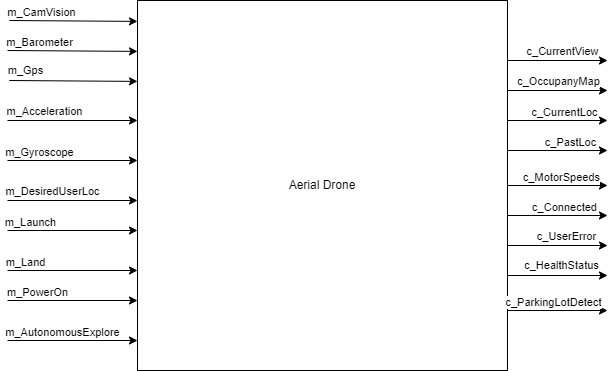

The diagram above was exported from draw.io. Its source (the exported page's mxGraphModel, read from the mxfile embedded in the PNG):
<mxGraphModel dx="950" dy="490" grid="1" gridSize="10" guides="1" tooltips="1" connect="1" arrows="1" fold="1" page="1" pageScale="1" pageWidth="1100" pageHeight="850" math="0" shadow="0">
  <root>
    <mxCell id="0" />
    <mxCell id="1" parent="0" />
    <mxCell id="ZNkXNqHkuBBfVMnFNuBJ-24" style="edgeStyle=none;rounded=0;orthogonalLoop=1;jettySize=auto;html=1;exitX=1;exitY=0.5;exitDx=0;exitDy=0;startArrow=none;startFill=0;endArrow=classic;endFill=1;" parent="1" edge="1">
      <mxGeometry relative="1" as="geometry">
        <mxPoint x="820" y="330" as="targetPoint" />
        <mxPoint x="720" y="330" as="sourcePoint" />
      </mxGeometry>
    </mxCell>
    <mxCell id="ZNkXNqHkuBBfVMnFNuBJ-34" value="c_OccupanyMap" style="edgeLabel;html=1;align=center;verticalAlign=middle;resizable=0;points=[];" parent="ZNkXNqHkuBBfVMnFNuBJ-24" vertex="1" connectable="0">
      <mxGeometry x="-0.2921" y="1" relative="1" as="geometry">
        <mxPoint x="15" y="-8" as="offset" />
      </mxGeometry>
    </mxCell>
    <mxCell id="ZNkXNqHkuBBfVMnFNuBJ-25" style="edgeStyle=none;rounded=0;orthogonalLoop=1;jettySize=auto;html=1;exitX=0;exitY=0.5;exitDx=0;exitDy=0;startArrow=classic;startFill=1;endArrow=none;endFill=0;" parent="1" edge="1">
      <mxGeometry relative="1" as="geometry">
        <mxPoint x="220" y="360" as="targetPoint" />
        <mxPoint x="350" y="360" as="sourcePoint" />
      </mxGeometry>
    </mxCell>
    <mxCell id="ZNkXNqHkuBBfVMnFNuBJ-45" value="m_Acceleration" style="edgeLabel;html=1;align=center;verticalAlign=middle;resizable=0;points=[];" parent="ZNkXNqHkuBBfVMnFNuBJ-25" vertex="1" connectable="0">
      <mxGeometry x="0.088" y="1" relative="1" as="geometry">
        <mxPoint x="-22" y="-10" as="offset" />
      </mxGeometry>
    </mxCell>
    <mxCell id="ZNkXNqHkuBBfVMnFNuBJ-26" style="edgeStyle=none;rounded=0;orthogonalLoop=1;jettySize=auto;html=1;startArrow=classic;startFill=1;endArrow=none;endFill=0;" parent="1" edge="1">
      <mxGeometry relative="1" as="geometry">
        <mxPoint x="220" y="440" as="targetPoint" />
        <mxPoint x="350" y="440" as="sourcePoint" />
      </mxGeometry>
    </mxCell>
    <mxCell id="ZNkXNqHkuBBfVMnFNuBJ-47" value="m_DesiredUserLoc" style="edgeLabel;html=1;align=center;verticalAlign=middle;resizable=0;points=[];" parent="ZNkXNqHkuBBfVMnFNuBJ-26" vertex="1" connectable="0">
      <mxGeometry x="0.5816" y="-2" relative="1" as="geometry">
        <mxPoint x="18" y="-7" as="offset" />
      </mxGeometry>
    </mxCell>
    <mxCell id="ZNkXNqHkuBBfVMnFNuBJ-1" value="Aerial Drone" style="whiteSpace=wrap;html=1;aspect=fixed;" parent="1" vertex="1">
      <mxGeometry x="350" y="240" width="370" height="370" as="geometry" />
    </mxCell>
    <mxCell id="ZNkXNqHkuBBfVMnFNuBJ-14" value="" style="endArrow=classic;html=1;rounded=0;entryX=-0.008;entryY=0.095;entryDx=0;entryDy=0;entryPerimeter=0;" parent="1" edge="1">
      <mxGeometry width="50" height="50" relative="1" as="geometry">
        <mxPoint x="221.76" y="260" as="sourcePoint" />
        <mxPoint x="350" y="260.90000000000003" as="targetPoint" />
      </mxGeometry>
    </mxCell>
    <mxCell id="ZNkXNqHkuBBfVMnFNuBJ-42" value="m_CamVision" style="edgeLabel;html=1;align=center;verticalAlign=middle;resizable=0;points=[];" parent="ZNkXNqHkuBBfVMnFNuBJ-14" vertex="1" connectable="0">
      <mxGeometry x="-0.615" y="1" relative="1" as="geometry">
        <mxPoint x="7" y="-7" as="offset" />
      </mxGeometry>
    </mxCell>
    <mxCell id="ZNkXNqHkuBBfVMnFNuBJ-27" style="edgeStyle=none;rounded=0;orthogonalLoop=1;jettySize=auto;html=1;exitX=0;exitY=0.5;exitDx=0;exitDy=0;startArrow=classic;startFill=1;endArrow=none;endFill=0;" parent="1" edge="1">
      <mxGeometry relative="1" as="geometry">
        <mxPoint x="220" y="400" as="targetPoint" />
        <mxPoint x="350" y="400" as="sourcePoint" />
      </mxGeometry>
    </mxCell>
    <mxCell id="ZNkXNqHkuBBfVMnFNuBJ-46" value="m_Gyroscope" style="edgeLabel;html=1;align=center;verticalAlign=middle;resizable=0;points=[];" parent="ZNkXNqHkuBBfVMnFNuBJ-27" vertex="1" connectable="0">
      <mxGeometry x="0.1714" y="-2" relative="1" as="geometry">
        <mxPoint x="-22" y="-6" as="offset" />
      </mxGeometry>
    </mxCell>
    <mxCell id="ZNkXNqHkuBBfVMnFNuBJ-31" style="edgeStyle=none;rounded=0;orthogonalLoop=1;jettySize=auto;html=1;exitX=1;exitY=0.5;exitDx=0;exitDy=0;startArrow=none;startFill=0;endArrow=classic;endFill=1;" parent="1" edge="1">
      <mxGeometry relative="1" as="geometry">
        <mxPoint x="820" y="360.00000000000006" as="targetPoint" />
        <mxPoint x="720.0000000000001" y="359.99999999999994" as="sourcePoint" />
      </mxGeometry>
    </mxCell>
    <mxCell id="ZNkXNqHkuBBfVMnFNuBJ-35" value="c_CurrentLoc" style="edgeLabel;html=1;align=center;verticalAlign=middle;resizable=0;points=[];" parent="ZNkXNqHkuBBfVMnFNuBJ-31" vertex="1" connectable="0">
      <mxGeometry x="-0.1952" y="1" relative="1" as="geometry">
        <mxPoint x="17" y="-7" as="offset" />
      </mxGeometry>
    </mxCell>
    <mxCell id="ZNkXNqHkuBBfVMnFNuBJ-32" style="edgeStyle=none;rounded=0;orthogonalLoop=1;jettySize=auto;html=1;exitX=1;exitY=0.5;exitDx=0;exitDy=0;startArrow=none;startFill=0;endArrow=classic;endFill=1;" parent="1" edge="1">
      <mxGeometry relative="1" as="geometry">
        <mxPoint x="820" y="300.00000000000006" as="targetPoint" />
        <mxPoint x="720.0000000000001" y="299.99999999999994" as="sourcePoint" />
      </mxGeometry>
    </mxCell>
    <mxCell id="ZNkXNqHkuBBfVMnFNuBJ-33" value="c_CurrentView" style="edgeLabel;html=1;align=center;verticalAlign=middle;resizable=0;points=[];" parent="ZNkXNqHkuBBfVMnFNuBJ-32" vertex="1" connectable="0">
      <mxGeometry x="-0.4012" relative="1" as="geometry">
        <mxPoint x="25" y="-9" as="offset" />
      </mxGeometry>
    </mxCell>
    <mxCell id="ZNkXNqHkuBBfVMnFNuBJ-37" style="edgeStyle=none;rounded=0;orthogonalLoop=1;jettySize=auto;html=1;exitX=1;exitY=0.5;exitDx=0;exitDy=0;startArrow=none;startFill=0;endArrow=classic;endFill=1;" parent="1" edge="1">
      <mxGeometry relative="1" as="geometry">
        <mxPoint x="820" y="390.00000000000006" as="targetPoint" />
        <mxPoint x="720.0000000000001" y="389.99999999999994" as="sourcePoint" />
      </mxGeometry>
    </mxCell>
    <mxCell id="ZNkXNqHkuBBfVMnFNuBJ-38" value="c_PastLoc" style="edgeLabel;html=1;align=center;verticalAlign=middle;resizable=0;points=[];" parent="ZNkXNqHkuBBfVMnFNuBJ-37" vertex="1" connectable="0">
      <mxGeometry x="-0.1952" y="1" relative="1" as="geometry">
        <mxPoint x="23" y="-7" as="offset" />
      </mxGeometry>
    </mxCell>
    <mxCell id="ZNkXNqHkuBBfVMnFNuBJ-43" value="" style="endArrow=classic;html=1;rounded=0;entryX=-0.008;entryY=0.095;entryDx=0;entryDy=0;entryPerimeter=0;" parent="1" edge="1">
      <mxGeometry width="50" height="50" relative="1" as="geometry">
        <mxPoint x="220" y="290" as="sourcePoint" />
        <mxPoint x="350" y="290.9" as="targetPoint" />
      </mxGeometry>
    </mxCell>
    <mxCell id="ZNkXNqHkuBBfVMnFNuBJ-44" value="m_Barometer" style="edgeLabel;html=1;align=center;verticalAlign=middle;resizable=0;points=[];" parent="ZNkXNqHkuBBfVMnFNuBJ-43" vertex="1" connectable="0">
      <mxGeometry x="-0.615" y="1" relative="1" as="geometry">
        <mxPoint x="7" y="-7" as="offset" />
      </mxGeometry>
    </mxCell>
    <mxCell id="2SHSf-4KqtuPt5tdX4WW-1" value="" style="endArrow=classic;html=1;rounded=0;entryX=-0.008;entryY=0.095;entryDx=0;entryDy=0;entryPerimeter=0;" parent="1" edge="1">
      <mxGeometry width="50" height="50" relative="1" as="geometry">
        <mxPoint x="221.75999999999993" y="319.99999999999994" as="sourcePoint" />
        <mxPoint x="350" y="320.9" as="targetPoint" />
      </mxGeometry>
    </mxCell>
    <mxCell id="2SHSf-4KqtuPt5tdX4WW-2" value="m_Gps" style="edgeLabel;html=1;align=center;verticalAlign=middle;resizable=0;points=[];" parent="2SHSf-4KqtuPt5tdX4WW-1" vertex="1" connectable="0">
      <mxGeometry x="-0.615" y="1" relative="1" as="geometry">
        <mxPoint x="-9" y="-9" as="offset" />
      </mxGeometry>
    </mxCell>
    <mxCell id="tGstp75-kUsKBtiElQxC-5" style="edgeStyle=none;rounded=0;orthogonalLoop=1;jettySize=auto;html=1;startArrow=classic;startFill=1;endArrow=none;endFill=0;" edge="1" parent="1">
      <mxGeometry relative="1" as="geometry">
        <mxPoint x="220" y="510" as="targetPoint" />
        <mxPoint x="350" y="510" as="sourcePoint" />
      </mxGeometry>
    </mxCell>
    <mxCell id="tGstp75-kUsKBtiElQxC-6" value="m_Land" style="edgeLabel;html=1;align=center;verticalAlign=middle;resizable=0;points=[];" vertex="1" connectable="0" parent="tGstp75-kUsKBtiElQxC-5">
      <mxGeometry x="0.5816" y="-2" relative="1" as="geometry">
        <mxPoint x="-9" y="-6" as="offset" />
      </mxGeometry>
    </mxCell>
    <mxCell id="tGstp75-kUsKBtiElQxC-7" style="edgeStyle=none;rounded=0;orthogonalLoop=1;jettySize=auto;html=1;exitX=0;exitY=0.5;exitDx=0;exitDy=0;startArrow=classic;startFill=1;endArrow=none;endFill=0;" edge="1" parent="1">
      <mxGeometry relative="1" as="geometry">
        <mxPoint x="220" y="470" as="targetPoint" />
        <mxPoint x="350" y="470" as="sourcePoint" />
      </mxGeometry>
    </mxCell>
    <mxCell id="tGstp75-kUsKBtiElQxC-8" value="m_Launch" style="edgeLabel;html=1;align=center;verticalAlign=middle;resizable=0;points=[];" vertex="1" connectable="0" parent="tGstp75-kUsKBtiElQxC-7">
      <mxGeometry x="0.1714" y="-2" relative="1" as="geometry">
        <mxPoint x="-31" y="-6" as="offset" />
      </mxGeometry>
    </mxCell>
    <mxCell id="tGstp75-kUsKBtiElQxC-9" style="edgeStyle=none;rounded=0;orthogonalLoop=1;jettySize=auto;html=1;startArrow=classic;startFill=1;endArrow=none;endFill=0;" edge="1" parent="1">
      <mxGeometry relative="1" as="geometry">
        <mxPoint x="220" y="580" as="targetPoint" />
        <mxPoint x="350" y="580" as="sourcePoint" />
      </mxGeometry>
    </mxCell>
    <mxCell id="tGstp75-kUsKBtiElQxC-10" value="m_AutonomousExplore" style="edgeLabel;html=1;align=center;verticalAlign=middle;resizable=0;points=[];" vertex="1" connectable="0" parent="tGstp75-kUsKBtiElQxC-9">
      <mxGeometry x="0.5816" y="-2" relative="1" as="geometry">
        <mxPoint x="28" y="-6" as="offset" />
      </mxGeometry>
    </mxCell>
    <mxCell id="tGstp75-kUsKBtiElQxC-11" style="edgeStyle=none;rounded=0;orthogonalLoop=1;jettySize=auto;html=1;exitX=0;exitY=0.5;exitDx=0;exitDy=0;startArrow=classic;startFill=1;endArrow=none;endFill=0;" edge="1" parent="1">
      <mxGeometry relative="1" as="geometry">
        <mxPoint x="220" y="540" as="targetPoint" />
        <mxPoint x="350" y="540" as="sourcePoint" />
      </mxGeometry>
    </mxCell>
    <mxCell id="tGstp75-kUsKBtiElQxC-12" value="m_PowerOn" style="edgeLabel;html=1;align=center;verticalAlign=middle;resizable=0;points=[];" vertex="1" connectable="0" parent="tGstp75-kUsKBtiElQxC-11">
      <mxGeometry x="0.1714" y="-2" relative="1" as="geometry">
        <mxPoint x="-24" y="-6" as="offset" />
      </mxGeometry>
    </mxCell>
    <mxCell id="tGstp75-kUsKBtiElQxC-19" style="edgeStyle=none;rounded=0;orthogonalLoop=1;jettySize=auto;html=1;exitX=1;exitY=0.5;exitDx=0;exitDy=0;startArrow=none;startFill=0;endArrow=classic;endFill=1;" edge="1" parent="1">
      <mxGeometry relative="1" as="geometry">
        <mxPoint x="820" y="455" as="targetPoint" />
        <mxPoint x="720" y="455" as="sourcePoint" />
      </mxGeometry>
    </mxCell>
    <mxCell id="tGstp75-kUsKBtiElQxC-20" value="c_Connected" style="edgeLabel;html=1;align=center;verticalAlign=middle;resizable=0;points=[];" vertex="1" connectable="0" parent="tGstp75-kUsKBtiElQxC-19">
      <mxGeometry x="-0.2921" y="1" relative="1" as="geometry">
        <mxPoint x="21" y="-7" as="offset" />
      </mxGeometry>
    </mxCell>
    <mxCell id="tGstp75-kUsKBtiElQxC-21" style="edgeStyle=none;rounded=0;orthogonalLoop=1;jettySize=auto;html=1;exitX=1;exitY=0.5;exitDx=0;exitDy=0;startArrow=none;startFill=0;endArrow=classic;endFill=1;" edge="1" parent="1">
      <mxGeometry relative="1" as="geometry">
        <mxPoint x="820" y="485" as="targetPoint" />
        <mxPoint x="720" y="485" as="sourcePoint" />
      </mxGeometry>
    </mxCell>
    <mxCell id="tGstp75-kUsKBtiElQxC-22" value="c_UserError" style="edgeLabel;html=1;align=center;verticalAlign=middle;resizable=0;points=[];" vertex="1" connectable="0" parent="tGstp75-kUsKBtiElQxC-21">
      <mxGeometry x="-0.1952" y="1" relative="1" as="geometry">
        <mxPoint x="19" y="-8" as="offset" />
      </mxGeometry>
    </mxCell>
    <mxCell id="tGstp75-kUsKBtiElQxC-23" style="edgeStyle=none;rounded=0;orthogonalLoop=1;jettySize=auto;html=1;exitX=1;exitY=0.5;exitDx=0;exitDy=0;startArrow=none;startFill=0;endArrow=classic;endFill=1;" edge="1" parent="1">
      <mxGeometry relative="1" as="geometry">
        <mxPoint x="820" y="425" as="targetPoint" />
        <mxPoint x="720" y="425" as="sourcePoint" />
      </mxGeometry>
    </mxCell>
    <mxCell id="tGstp75-kUsKBtiElQxC-24" value="c_MotorSpeeds" style="edgeLabel;html=1;align=center;verticalAlign=middle;resizable=0;points=[];" vertex="1" connectable="0" parent="tGstp75-kUsKBtiElQxC-23">
      <mxGeometry x="-0.4012" relative="1" as="geometry">
        <mxPoint x="24" y="-8" as="offset" />
      </mxGeometry>
    </mxCell>
    <mxCell id="tGstp75-kUsKBtiElQxC-25" style="edgeStyle=none;rounded=0;orthogonalLoop=1;jettySize=auto;html=1;exitX=1;exitY=0.5;exitDx=0;exitDy=0;startArrow=none;startFill=0;endArrow=classic;endFill=1;" edge="1" parent="1">
      <mxGeometry relative="1" as="geometry">
        <mxPoint x="820" y="515" as="targetPoint" />
        <mxPoint x="720" y="515" as="sourcePoint" />
      </mxGeometry>
    </mxCell>
    <mxCell id="tGstp75-kUsKBtiElQxC-26" value="c_HealthStatus" style="edgeLabel;html=1;align=center;verticalAlign=middle;resizable=0;points=[];" vertex="1" connectable="0" parent="tGstp75-kUsKBtiElQxC-25">
      <mxGeometry x="-0.1952" y="1" relative="1" as="geometry">
        <mxPoint x="14" y="-9" as="offset" />
      </mxGeometry>
    </mxCell>
    <mxCell id="tGstp75-kUsKBtiElQxC-27" style="edgeStyle=none;rounded=0;orthogonalLoop=1;jettySize=auto;html=1;exitX=1;exitY=0.5;exitDx=0;exitDy=0;startArrow=none;startFill=0;endArrow=classic;endFill=1;" edge="1" parent="1">
      <mxGeometry relative="1" as="geometry">
        <mxPoint x="820" y="550" as="targetPoint" />
        <mxPoint x="720" y="550" as="sourcePoint" />
      </mxGeometry>
    </mxCell>
    <mxCell id="tGstp75-kUsKBtiElQxC-28" value="c_ParkingLotDetect" style="edgeLabel;html=1;align=center;verticalAlign=middle;resizable=0;points=[];" vertex="1" connectable="0" parent="tGstp75-kUsKBtiElQxC-27">
      <mxGeometry x="-0.1952" y="1" relative="1" as="geometry">
        <mxPoint x="6" y="-7" as="offset" />
      </mxGeometry>
    </mxCell>
  </root>
</mxGraphModel>